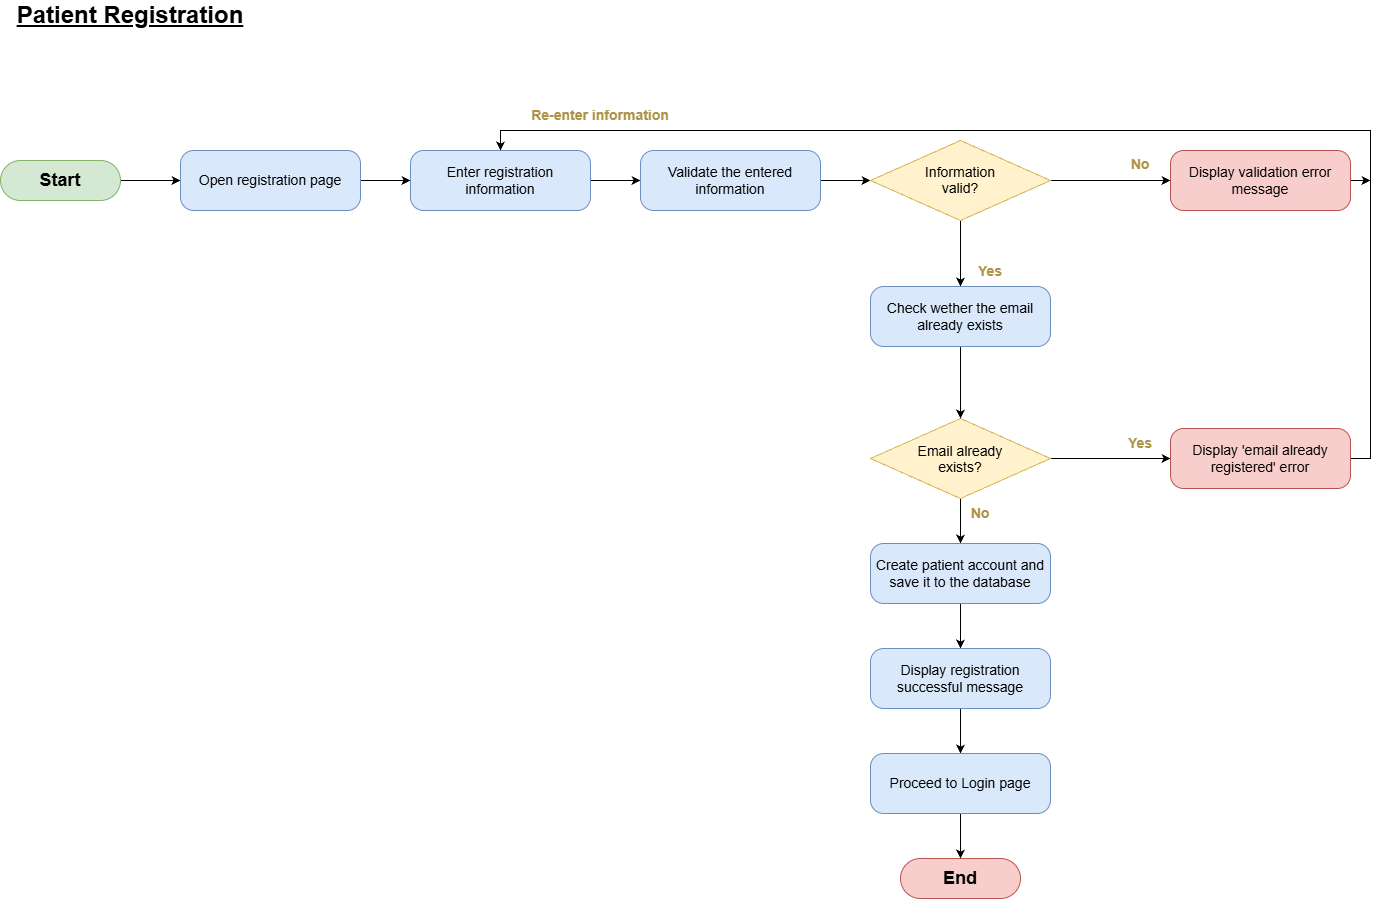

The diagram above was exported from draw.io. Its source (the exported page's mxGraphModel, read from the mxfile embedded in the PNG):
<mxGraphModel dx="1776" dy="1074" grid="1" gridSize="10" guides="1" tooltips="1" connect="1" arrows="1" fold="1" page="1" pageScale="1" pageWidth="827" pageHeight="1169" math="0" shadow="0">
  <root>
    <mxCell id="0" />
    <mxCell id="1" parent="0" />
    <mxCell id="vwpV0zCOI5IhcAAYFvrj-14" edge="1" parent="1" source="vwpV0zCOI5IhcAAYFvrj-1" style="edgeStyle=orthogonalEdgeStyle;rounded=0;orthogonalLoop=1;jettySize=auto;html=1;" target="vwpV0zCOI5IhcAAYFvrj-2" value="">
      <mxGeometry relative="1" as="geometry" />
    </mxCell>
    <mxCell id="vwpV0zCOI5IhcAAYFvrj-1" parent="1" style="rounded=1;whiteSpace=wrap;html=1;arcSize=50;fillColor=#d5e8d4;strokeColor=#82b366;" value="&lt;b&gt;&lt;font style=&quot;font-size: 18px;&quot;&gt;Start&lt;/font&gt;&lt;/b&gt;" vertex="1">
      <mxGeometry height="40" width="120" x="40" y="190" as="geometry" />
    </mxCell>
    <mxCell id="vwpV0zCOI5IhcAAYFvrj-15" edge="1" parent="1" source="vwpV0zCOI5IhcAAYFvrj-2" style="edgeStyle=orthogonalEdgeStyle;rounded=0;orthogonalLoop=1;jettySize=auto;html=1;" target="vwpV0zCOI5IhcAAYFvrj-3" value="">
      <mxGeometry relative="1" as="geometry" />
    </mxCell>
    <mxCell id="vwpV0zCOI5IhcAAYFvrj-2" parent="1" style="rounded=1;whiteSpace=wrap;html=1;arcSize=22;fillColor=#dae8fc;strokeColor=#6c8ebf;" value="&lt;font style=&quot;font-size: 14px;&quot;&gt;Open registration page&lt;/font&gt;" vertex="1">
      <mxGeometry height="60" width="180" x="220" y="180" as="geometry" />
    </mxCell>
    <mxCell id="vwpV0zCOI5IhcAAYFvrj-16" edge="1" parent="1" source="vwpV0zCOI5IhcAAYFvrj-3" style="edgeStyle=orthogonalEdgeStyle;rounded=0;orthogonalLoop=1;jettySize=auto;html=1;" target="vwpV0zCOI5IhcAAYFvrj-4" value="">
      <mxGeometry relative="1" as="geometry" />
    </mxCell>
    <mxCell id="vwpV0zCOI5IhcAAYFvrj-3" parent="1" style="rounded=1;whiteSpace=wrap;html=1;arcSize=22;fillColor=#dae8fc;strokeColor=#6c8ebf;" value="&lt;font style=&quot;font-size: 14px;&quot;&gt;Enter registration information&lt;/font&gt;" vertex="1">
      <mxGeometry height="60" width="180" x="450" y="180" as="geometry" />
    </mxCell>
    <mxCell id="vwpV0zCOI5IhcAAYFvrj-17" edge="1" parent="1" source="vwpV0zCOI5IhcAAYFvrj-4" style="edgeStyle=orthogonalEdgeStyle;rounded=0;orthogonalLoop=1;jettySize=auto;html=1;" target="vwpV0zCOI5IhcAAYFvrj-5" value="">
      <mxGeometry relative="1" as="geometry" />
    </mxCell>
    <mxCell id="vwpV0zCOI5IhcAAYFvrj-4" parent="1" style="rounded=1;whiteSpace=wrap;html=1;arcSize=22;fillColor=#dae8fc;strokeColor=#6c8ebf;" value="&lt;font style=&quot;font-size: 14px;&quot;&gt;Validate the entered information&lt;/font&gt;" vertex="1">
      <mxGeometry height="60" width="180" x="680" y="180" as="geometry" />
    </mxCell>
    <mxCell id="vwpV0zCOI5IhcAAYFvrj-18" edge="1" parent="1" source="vwpV0zCOI5IhcAAYFvrj-5" style="edgeStyle=orthogonalEdgeStyle;rounded=0;orthogonalLoop=1;jettySize=auto;html=1;entryX=0;entryY=0.5;entryDx=0;entryDy=0;" target="vwpV0zCOI5IhcAAYFvrj-12">
      <mxGeometry relative="1" as="geometry">
        <mxPoint x="1190" y="210" as="targetPoint" />
      </mxGeometry>
    </mxCell>
    <mxCell id="vwpV0zCOI5IhcAAYFvrj-20" edge="1" parent="1" source="vwpV0zCOI5IhcAAYFvrj-5" style="edgeStyle=orthogonalEdgeStyle;rounded=0;orthogonalLoop=1;jettySize=auto;html=1;entryX=0.5;entryY=0;entryDx=0;entryDy=0;" target="Qk4nFI4yV3uvaoRSobzq-2">
      <mxGeometry relative="1" as="geometry" />
    </mxCell>
    <mxCell id="vwpV0zCOI5IhcAAYFvrj-5" parent="1" style="rhombus;whiteSpace=wrap;html=1;shapeInside=1;fillColor=#fff2cc;strokeColor=#d6b656;" value="&lt;font style=&quot;font-size: 14px;&quot;&gt;Information valid?&lt;/font&gt;" vertex="1">
      <mxGeometry height="80" width="180" x="910" y="170" as="geometry" />
    </mxCell>
    <mxCell id="vwpV0zCOI5IhcAAYFvrj-19" edge="1" parent="1" source="vwpV0zCOI5IhcAAYFvrj-7" style="edgeStyle=orthogonalEdgeStyle;rounded=0;orthogonalLoop=1;jettySize=auto;html=1;" target="vwpV0zCOI5IhcAAYFvrj-13">
      <mxGeometry relative="1" as="geometry" />
    </mxCell>
    <mxCell id="vwpV0zCOI5IhcAAYFvrj-21" edge="1" parent="1" source="vwpV0zCOI5IhcAAYFvrj-7" style="edgeStyle=orthogonalEdgeStyle;rounded=0;orthogonalLoop=1;jettySize=auto;html=1;entryX=0.5;entryY=0;entryDx=0;entryDy=0;" target="vwpV0zCOI5IhcAAYFvrj-8">
      <mxGeometry relative="1" as="geometry" />
    </mxCell>
    <mxCell id="vwpV0zCOI5IhcAAYFvrj-7" parent="1" style="rhombus;whiteSpace=wrap;html=1;shapeInside=1;fillColor=#fff2cc;strokeColor=#d6b656;" value="&lt;font style=&quot;font-size: 14px;&quot;&gt;Email already exists?&lt;/font&gt;" vertex="1">
      <mxGeometry height="80" width="180" x="910" y="448" as="geometry" />
    </mxCell>
    <mxCell id="vwpV0zCOI5IhcAAYFvrj-22" edge="1" parent="1" source="vwpV0zCOI5IhcAAYFvrj-8" style="edgeStyle=orthogonalEdgeStyle;rounded=0;orthogonalLoop=1;jettySize=auto;html=1;" target="vwpV0zCOI5IhcAAYFvrj-9" value="">
      <mxGeometry relative="1" as="geometry" />
    </mxCell>
    <mxCell id="vwpV0zCOI5IhcAAYFvrj-8" parent="1" style="rounded=1;whiteSpace=wrap;html=1;arcSize=22;fillColor=#dae8fc;strokeColor=#6c8ebf;" value="&lt;span style=&quot;font-size: 14px;&quot;&gt;Create patient account and save it to the database&lt;/span&gt;" vertex="1">
      <mxGeometry height="60" width="180" x="910" y="573" as="geometry" />
    </mxCell>
    <mxCell id="vwpV0zCOI5IhcAAYFvrj-23" edge="1" parent="1" source="vwpV0zCOI5IhcAAYFvrj-9" style="edgeStyle=orthogonalEdgeStyle;rounded=0;orthogonalLoop=1;jettySize=auto;html=1;" target="vwpV0zCOI5IhcAAYFvrj-10" value="">
      <mxGeometry relative="1" as="geometry" />
    </mxCell>
    <mxCell id="vwpV0zCOI5IhcAAYFvrj-9" parent="1" style="rounded=1;whiteSpace=wrap;html=1;arcSize=22;fillColor=#dae8fc;strokeColor=#6c8ebf;" value="&lt;span style=&quot;font-size: 14px;&quot;&gt;Display registration successful message&lt;/span&gt;" vertex="1">
      <mxGeometry height="60" width="180" x="910" y="678" as="geometry" />
    </mxCell>
    <mxCell id="vwpV0zCOI5IhcAAYFvrj-24" edge="1" parent="1" source="vwpV0zCOI5IhcAAYFvrj-10" style="edgeStyle=orthogonalEdgeStyle;rounded=0;orthogonalLoop=1;jettySize=auto;html=1;" target="vwpV0zCOI5IhcAAYFvrj-11" value="">
      <mxGeometry relative="1" as="geometry" />
    </mxCell>
    <mxCell id="vwpV0zCOI5IhcAAYFvrj-10" parent="1" style="rounded=1;whiteSpace=wrap;html=1;arcSize=22;fillColor=#dae8fc;strokeColor=#6c8ebf;" value="&lt;span style=&quot;font-size: 14px;&quot;&gt;Proceed to Login page&lt;/span&gt;" vertex="1">
      <mxGeometry height="60" width="180" x="910" y="783" as="geometry" />
    </mxCell>
    <mxCell id="vwpV0zCOI5IhcAAYFvrj-11" parent="1" style="rounded=1;whiteSpace=wrap;html=1;arcSize=50;fillColor=#f8cecc;strokeColor=#b85450;" value="&lt;b&gt;&lt;font style=&quot;font-size: 18px;&quot;&gt;End&lt;/font&gt;&lt;/b&gt;" vertex="1">
      <mxGeometry height="40" width="120" x="940" y="888" as="geometry" />
    </mxCell>
    <mxCell id="vwpV0zCOI5IhcAAYFvrj-28" edge="1" parent="1" source="vwpV0zCOI5IhcAAYFvrj-12" style="edgeStyle=orthogonalEdgeStyle;rounded=0;orthogonalLoop=1;jettySize=auto;html=1;exitX=1;exitY=0.5;exitDx=0;exitDy=0;">
      <mxGeometry relative="1" as="geometry">
        <mxPoint x="1410" y="209.0645161290322" as="targetPoint" />
      </mxGeometry>
    </mxCell>
    <mxCell id="vwpV0zCOI5IhcAAYFvrj-12" parent="1" style="rounded=1;whiteSpace=wrap;html=1;arcSize=22;fillColor=#f8cecc;strokeColor=#b85450;" value="&lt;span style=&quot;font-size: 14px;&quot;&gt;Display validation error message&lt;/span&gt;" vertex="1">
      <mxGeometry height="60" width="180" x="1210" y="180" as="geometry" />
    </mxCell>
    <mxCell id="vwpV0zCOI5IhcAAYFvrj-26" edge="1" parent="1" source="vwpV0zCOI5IhcAAYFvrj-13" style="edgeStyle=orthogonalEdgeStyle;rounded=0;orthogonalLoop=1;jettySize=auto;html=1;exitX=1;exitY=0.5;exitDx=0;exitDy=0;entryX=0.5;entryY=0;entryDx=0;entryDy=0;" target="vwpV0zCOI5IhcAAYFvrj-3">
      <mxGeometry relative="1" as="geometry" />
    </mxCell>
    <mxCell id="vwpV0zCOI5IhcAAYFvrj-13" parent="1" style="rounded=1;whiteSpace=wrap;html=1;arcSize=22;fillColor=#f8cecc;strokeColor=#b85450;" value="&lt;span style=&quot;font-size: 14px;&quot;&gt;Display 'email already registered' error&lt;/span&gt;" vertex="1">
      <mxGeometry height="60" width="180" x="1210" y="458" as="geometry" />
    </mxCell>
    <mxCell id="vwpV0zCOI5IhcAAYFvrj-29" parent="1" style="text;html=1;whiteSpace=wrap;strokeColor=none;fillColor=none;align=center;verticalAlign=middle;rounded=0;" value="&lt;font style=&quot;font-size: 14px;&quot;&gt;&lt;b style=&quot;color: light-dark(rgb(173, 147, 70), rgb(0, 111, 111));&quot;&gt;No&lt;/b&gt;&lt;/font&gt;" vertex="1">
      <mxGeometry height="30" width="60" x="1150" y="179" as="geometry" />
    </mxCell>
    <mxCell id="vwpV0zCOI5IhcAAYFvrj-30" parent="1" style="text;html=1;whiteSpace=wrap;strokeColor=none;fillColor=none;align=center;verticalAlign=middle;rounded=0;" value="&lt;font color=&quot;#ad9346&quot;&gt;&lt;span style=&quot;font-size: 14px;&quot;&gt;&lt;b&gt;Yes&lt;/b&gt;&lt;/span&gt;&lt;/font&gt;" vertex="1">
      <mxGeometry height="30" width="60" x="1000" y="286" as="geometry" />
    </mxCell>
    <mxCell id="vwpV0zCOI5IhcAAYFvrj-31" parent="1" style="text;html=1;whiteSpace=wrap;strokeColor=none;fillColor=none;align=center;verticalAlign=middle;rounded=0;" value="&lt;font style=&quot;font-size: 14px;&quot;&gt;&lt;b style=&quot;color: light-dark(rgb(173, 147, 70), rgb(0, 111, 111));&quot;&gt;No&lt;/b&gt;&lt;/font&gt;" vertex="1">
      <mxGeometry height="30" width="60" x="990" y="528" as="geometry" />
    </mxCell>
    <mxCell id="vwpV0zCOI5IhcAAYFvrj-32" parent="1" style="text;html=1;whiteSpace=wrap;strokeColor=none;fillColor=none;align=center;verticalAlign=middle;rounded=0;" value="&lt;font style=&quot;font-size: 14px;&quot;&gt;&lt;b style=&quot;color: light-dark(rgb(173, 147, 70), rgb(0, 111, 111));&quot;&gt;Yes&lt;/b&gt;&lt;/font&gt;" vertex="1">
      <mxGeometry height="30" width="60" x="1150" y="458" as="geometry" />
    </mxCell>
    <mxCell id="vwpV0zCOI5IhcAAYFvrj-33" parent="1" style="text;html=1;whiteSpace=wrap;strokeColor=none;fillColor=none;align=center;verticalAlign=middle;rounded=0;" value="&lt;b&gt;&lt;font style=&quot;font-size: 24px;&quot;&gt;&lt;u&gt;Patient Registration&lt;/u&gt;&lt;/font&gt;&lt;/b&gt;" vertex="1">
      <mxGeometry height="30" width="240" x="50" y="30" as="geometry" />
    </mxCell>
    <mxCell id="Mr2LmxnpZzl3yKfpdW1m-1" parent="1" style="text;html=1;whiteSpace=wrap;strokeColor=none;fillColor=none;align=center;verticalAlign=middle;rounded=0;" value="&lt;font style=&quot;font-size: 14px;&quot;&gt;&lt;b style=&quot;color: light-dark(rgb(173, 147, 70), rgb(0, 111, 111));&quot;&gt;Re-enter information&lt;/b&gt;&lt;/font&gt;" vertex="1">
      <mxGeometry height="30" width="160" x="560" y="130" as="geometry" />
    </mxCell>
    <mxCell id="Qk4nFI4yV3uvaoRSobzq-3" edge="1" parent="1" source="Qk4nFI4yV3uvaoRSobzq-2" style="edgeStyle=orthogonalEdgeStyle;rounded=0;orthogonalLoop=1;jettySize=auto;html=1;" target="vwpV0zCOI5IhcAAYFvrj-7" value="">
      <mxGeometry relative="1" as="geometry" />
    </mxCell>
    <mxCell id="Qk4nFI4yV3uvaoRSobzq-2" parent="1" style="rounded=1;whiteSpace=wrap;html=1;arcSize=22;fillColor=#dae8fc;strokeColor=#6c8ebf;" value="&lt;span style=&quot;font-size: 14px;&quot;&gt;Check wether the email already exists&lt;/span&gt;" vertex="1">
      <mxGeometry height="60" width="180" x="910" y="316" as="geometry" />
    </mxCell>
  </root>
</mxGraphModel>